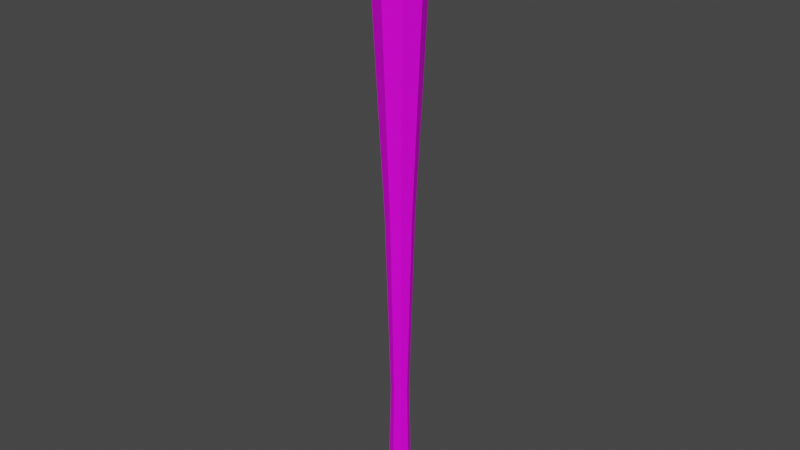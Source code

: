 # Source: BaseballBat.blend  (saved by Blender 3.0.42; exported with 4.5.12 LTS)
import bpy
from mathutils import Matrix  # noqa: F401  (used for matrix-valued properties, if any)

bpy.ops.wm.read_factory_settings(use_empty=True)
scene = bpy.context.scene
scene.name = 'Scene'

# ---- collections
col_collection = bpy.data.collections.new('Collection'); scene.collection.children.link(col_collection)

# ---- images (referenced by path relative to the original .blend; pixels are not part of the script)
import os
ASSET_DIR = os.environ.get("B2B_ASSET_DIR", "")  # directory of the original .blend (textures are referenced by path, not embedded)
HERE = os.path.dirname(os.path.abspath(__file__))  # packed textures are extracted next to this script under _unpacked/

def load_image(name, relpath, width, height, colorspace="sRGB"):
    """Load a texture the original file referenced (path relative to the .blend, or extracted next to this script)."""
    p = next((c for c in (os.path.join(HERE, relpath), os.path.join(ASSET_DIR, relpath)) if relpath and os.path.exists(c)), "")
    if p:
        img = bpy.data.images.load(p, check_existing=True)
        img.name = name
    else:  # same state as the original file: an image datablock whose file is absent (Cycles renders it pink)
        img = bpy.data.images.new(name, width, height)
        img.source = "FILE"
        img.filepath = "//" + (relpath or name)
    img.colorspace_settings.name = colorspace
    return img
img_t_pallet_png = load_image('T_Pallet.png', 'T_Pallet.png', 1024, 1024, 'sRGB')

# ---- materials (node trees are filled in below, after node groups)
mat_material = bpy.data.materials.new('Material')
mat_material.alpha_threshold = 0.0
mat_material.use_transparent_shadow = False
mat_material.line_color = (0.0, 0.0, 0.0, 1.0)

# ---- material node trees
mat_material.use_nodes = True; mat_material.node_tree.nodes.clear()
_N = mat_material.node_tree.nodes; _L = mat_material.node_tree.links
n0 = _N.new('ShaderNodeOutputMaterial'); n0.name = 'Material Output'; n0.location = (300, 300)
n1 = _N.new('ShaderNodeBsdfPrincipled'); n1.name = 'Principled BSDF'; n1.location = (10, 300)
n1.distribution = 'GGX'
n1.subsurface_method = 'BURLEY'
n1.inputs[2].default_value = 0.703
n1.inputs[3].default_value = 1.45
n1.inputs[13].default_value = 0.1606
n1.inputs[27].default_value = (0.0, 0.0, 0.0, 1.0)
n1.inputs[28].default_value = 1.0
n2 = _N.new('ShaderNodeTexImage'); n2.name = 'Image Texture'; n2.location = (-303, 196)
n2.image = img_t_pallet_png
n3 = _N.new('ShaderNodeTexCoord'); n3.name = 'Texture Coordinate'; n3.location = (-537, 224)
_L.new(n1.outputs[0], n0.inputs[0])
_L.new(n3.outputs[2], n2.inputs[0])
_L.new(n3.outputs[1], n1.inputs[5])
_L.new(n2.outputs[1], n1.inputs[4])
_L.new(n2.outputs[0], n1.inputs[0])
n0.is_active_output = True

# ---- world
world_world = bpy.data.worlds.new('World'); scene.world = world_world
world_world.use_nodes = True; world_world.node_tree.nodes.clear()
_N = world_world.node_tree.nodes; _L = world_world.node_tree.links
n0 = _N.new('ShaderNodeOutputWorld'); n0.name = 'World Output'; n0.location = (300, 300)
n1 = _N.new('ShaderNodeBackground'); n1.name = 'Background'; n1.location = (10, 300)
n1.inputs[0].default_value = (0.05088, 0.05088, 0.05088, 1.0)
_L.new(n1.outputs[0], n0.inputs[0])
n0.is_active_output = True
world_world.color = (0.05088, 0.05088, 0.05088)
world_world.use_sun_shadow = False
world_world.sun_shadow_jitter_overblur = 0.0

# ---- meshes
me_cylinder = bpy.data.meshes.new('Cylinder')
me_cylinder.from_pydata([(6.445e-11, 0.01777, 0.02168), (-3.172e-10, 0.03786, 0.4405), (0.01426, 0.01186, 0.02168), (0.02846, 0.02607, 0.4405), (0.02016, -0.002396, 0.02168), (0.04026, -0.002396, 0.4405), (0.01426, -0.01665, 0.02168), (0.02846, -0.03086, 0.4405), (-1.698e-09, -0.02256, 0.02168), (-3.836e-09, -0.04265, 0.4405), (-0.01426, -0.01665, 0.02168), (-0.02846, -0.03086, 0.4405), (-0.02016, -0.002396, 0.02168), (-0.04026, -0.002396, 0.4405), (-0.01426, 0.01186, 0.02168), (-0.02846, 0.02607, 0.4405), (-1.66e-10, 0.01064, -0.2529), (0.009218, 0.006822, -0.2529), (0.01304, -0.002396, -0.2529), (0.009218, -0.01161, -0.2529), (-1.306e-09, -0.01543, -0.2529), (-0.009218, -0.01161, -0.2529), (-0.01304, -0.002396, -0.2529), (-0.009218, 0.006822, -0.2529), (5.759e-08, 0.01328, -0.373), (0.01109, 0.008692, -0.373), (0.01568, -0.002396, -0.373), (0.01109, -0.01348, -0.373), (5.622e-08, -0.01808, -0.373), (-0.01109, -0.01348, -0.373), (-0.01568, -0.002396, -0.373), (-0.01109, 0.008692, -0.373), (5.765e-08, 0.01653, -0.4227), (0.01338, 0.01098, -0.4227), (0.01892, -0.002396, -0.4227), (0.01338, -0.01578, -0.4227), (5.599e-08, -0.02132, -0.4227), (-0.01338, -0.01578, -0.4227), (-0.01892, -0.002396, -0.4227), (-0.01338, 0.01098, -0.4227), (6.583e-08, 0.01653, -0.4406), (0.01338, 0.01098, -0.4406), (0.01892, -0.002396, -0.4406), (0.01338, -0.01578, -0.4406), (6.417e-08, -0.02132, -0.4406), (-0.01338, -0.01578, -0.4406), (-0.01892, -0.002396, -0.4406), (-0.01338, 0.01098, -0.4406), (-0.01759, -0.01998, -0.4316), (5.982e-08, -0.02727, -0.4316), (0.01759, -0.01998, -0.4316), (0.02487, -0.002396, -0.4316), (0.01759, 0.01519, -0.4316), (6.2e-08, 0.02248, -0.4316), (-0.01759, 0.01519, -0.4316), (-0.02487, -0.002396, -0.4316), (-3.029e-10, 0.03309, 0.4506), (0.02509, 0.0227, 0.4506), (0.03549, -0.002396, 0.4506), (0.02509, -0.02749, 0.4506), (-3.406e-09, -0.03789, 0.4506), (-0.02509, -0.02749, 0.4506), (-0.03549, -0.002396, 0.4506), (-0.02509, 0.0227, 0.4506), (3.705e-09, 0.01673, 0.4623), (0.01352, 0.01113, 0.4623), (0.01912, -0.002396, 0.4623), (0.01352, -0.01592, 0.4623), (2.033e-09, -0.02152, 0.4623), (-0.01352, -0.01592, 0.4623), (-0.01912, -0.002396, 0.4623), (-0.01352, 0.01113, 0.4623)], [], [(0, 1, 3, 2), (2, 3, 5, 4), (4, 5, 7, 6), (6, 7, 9, 8), (8, 9, 11, 10), (10, 11, 13, 12), (5, 3, 57, 58), (12, 13, 15, 14), (14, 15, 1, 0), (10, 12, 22, 21), (19, 20, 28, 27), (6, 8, 20, 19), (12, 14, 23, 22), (2, 4, 18, 17), (8, 10, 21, 20), (14, 0, 16, 23), (0, 2, 17, 16), (4, 6, 19, 18), (31, 24, 32, 39), (17, 18, 26, 25), (22, 23, 31, 30), (20, 21, 29, 28), (18, 19, 27, 26), (16, 17, 25, 24), (23, 16, 24, 31), (21, 22, 30, 29), (49, 48, 45, 44), (29, 30, 38, 37), (27, 28, 36, 35), (25, 26, 34, 33), (30, 31, 39, 38), (28, 29, 37, 36), (26, 27, 35, 34), (24, 25, 33, 32), (40, 41, 42, 43, 44, 45, 46, 47), (51, 50, 43, 42), (53, 52, 41, 40), (54, 53, 40, 47), (48, 55, 46, 45), (50, 49, 44, 43), (52, 51, 42, 41), (55, 54, 47, 46), (38, 39, 54, 55), (33, 34, 51, 52), (35, 36, 49, 50), (37, 38, 55, 48), (39, 32, 53, 54), (32, 33, 52, 53), (34, 35, 50, 51), (36, 37, 48, 49), (57, 56, 64, 65), (11, 9, 60, 61), (1, 15, 63, 56), (3, 1, 56, 57), (7, 5, 58, 59), (13, 11, 61, 62), (9, 7, 59, 60), (15, 13, 62, 63), (65, 64, 71, 70, 69, 68, 67, 66), (56, 63, 71, 64), (62, 61, 69, 70), (60, 59, 67, 68), (58, 57, 65, 66), (63, 62, 70, 71), (61, 60, 68, 69), (59, 58, 66, 67)])
_uv = me_cylinder.uv_layers.new(name='UVMap')
_uv.uv.foreach_set('vector', [0.442, 0.8439, 0.4422, 0.849, 0.4419, 0.849, 0.4418, 0.844, 0.4418, 0.844, 0.4419, 0.849, 0.4416, 0.849, 0.4417, 0.844, 0.4417, 0.844, 0.4416, 0.849, 0.4413, 0.849, 0.4415, 0.8439, 0.4427, 0.8439, 0.4428, 0.849, 0.4425, 0.849, 0.4426, 0.8439, 0.4439, 0.844, 0.444, 0.849, 0.4437, 0.849, 0.4438, 0.8439, 0.4438, 0.8439, 0.4437, 0.849, 0.4434, 0.849, 0.4436, 0.8439, 0.4416, 0.849, 0.4419, 0.849, 0.4419, 0.8492, 0.4416, 0.8492, 0.4436, 0.8439, 0.4434, 0.849, 0.4431, 0.849, 0.4435, 0.8439, 0.4446, 0.8439, 0.4446, 0.849, 0.4443, 0.849, 0.4444, 0.8439, 0.4438, 0.8439, 0.4436, 0.8439, 0.4438, 0.8406, 0.4439, 0.8406, 0.4427, 0.8406, 0.4426, 0.8406, 0.4426, 0.8392, 0.4427, 0.8392, 0.4427, 0.8439, 0.4426, 0.8439, 0.4426, 0.8406, 0.4427, 0.8406, 0.4436, 0.8439, 0.4435, 0.8439, 0.4437, 0.8406, 0.4438, 0.8406, 0.4418, 0.844, 0.4417, 0.844, 0.4417, 0.8406, 0.4418, 0.8406, 0.4426, 0.8439, 0.4424, 0.8439, 0.4425, 0.8406, 0.4426, 0.8406, 0.4446, 0.8439, 0.4444, 0.8439, 0.4444, 0.8406, 0.4446, 0.8406, 0.442, 0.8439, 0.4418, 0.844, 0.4418, 0.8406, 0.4419, 0.8406, 0.4417, 0.844, 0.4415, 0.8439, 0.4416, 0.8406, 0.4417, 0.8406, 0.4446, 0.8392, 0.4444, 0.8392, 0.4444, 0.8386, 0.4446, 0.8386, 0.4418, 0.8406, 0.4417, 0.8406, 0.4417, 0.8392, 0.4418, 0.8392, 0.4438, 0.8406, 0.4437, 0.8406, 0.4437, 0.8392, 0.4438, 0.8392, 0.4426, 0.8406, 0.4425, 0.8406, 0.4425, 0.8392, 0.4426, 0.8392, 0.4428, 0.8406, 0.4427, 0.8406, 0.4427, 0.8392, 0.4428, 0.8392, 0.4444, 0.8406, 0.4444, 0.8406, 0.4443, 0.8392, 0.4444, 0.8392, 0.4446, 0.8406, 0.4444, 0.8406, 0.4444, 0.8392, 0.4446, 0.8392, 0.4439, 0.8406, 0.4438, 0.8406, 0.4438, 0.8392, 0.4439, 0.8392, 0.4425, 0.8384, 0.4424, 0.8385, 0.4424, 0.8383, 0.4426, 0.8383, 0.4439, 0.8392, 0.4438, 0.8392, 0.4438, 0.8386, 0.444, 0.8386, 0.4427, 0.8392, 0.4426, 0.8392, 0.4426, 0.8386, 0.4427, 0.8386, 0.4418, 0.8392, 0.4417, 0.8392, 0.4417, 0.8386, 0.4418, 0.8386, 0.4438, 0.8392, 0.4437, 0.8392, 0.4437, 0.8386, 0.4438, 0.8386, 0.4426, 0.8392, 0.4425, 0.8392, 0.4424, 0.8386, 0.4426, 0.8386, 0.4428, 0.8392, 0.4427, 0.8392, 0.4427, 0.8386, 0.4429, 0.8386, 0.4444, 0.8392, 0.4443, 0.8392, 0.4443, 0.8386, 0.4444, 0.8386, 0.4446, 0.8393, 0.4448, 0.8391, 0.4449, 0.8391, 0.4451, 0.8393, 0.4451, 0.8394, 0.4449, 0.8396, 0.4448, 0.8396, 0.4446, 0.8394, 0.4416, 0.8385, 0.4415, 0.8384, 0.4415, 0.8383, 0.4417, 0.8383, 0.442, 0.8384, 0.4419, 0.8385, 0.4418, 0.8383, 0.442, 0.8383, 0.4446, 0.8384, 0.4444, 0.8384, 0.4444, 0.8383, 0.4446, 0.8383, 0.444, 0.8385, 0.4438, 0.8384, 0.4438, 0.8383, 0.444, 0.8383, 0.4428, 0.8384, 0.4425, 0.8384, 0.4426, 0.8383, 0.4427, 0.8383, 0.4419, 0.8385, 0.4416, 0.8385, 0.4417, 0.8383, 0.4418, 0.8383, 0.4438, 0.8384, 0.4436, 0.8384, 0.4437, 0.8383, 0.4438, 0.8383, 0.4438, 0.8386, 0.4437, 0.8386, 0.4436, 0.8384, 0.4438, 0.8384, 0.4418, 0.8386, 0.4417, 0.8386, 0.4416, 0.8385, 0.4419, 0.8385, 0.4427, 0.8386, 0.4426, 0.8386, 0.4425, 0.8384, 0.4428, 0.8384, 0.444, 0.8386, 0.4438, 0.8386, 0.4438, 0.8384, 0.444, 0.8385, 0.4446, 0.8386, 0.4444, 0.8386, 0.4444, 0.8384, 0.4446, 0.8384, 0.4444, 0.8386, 0.4443, 0.8386, 0.4442, 0.8385, 0.4444, 0.8384, 0.4429, 0.8386, 0.4427, 0.8386, 0.4428, 0.8384, 0.4429, 0.8385, 0.4426, 0.8386, 0.4424, 0.8386, 0.4424, 0.8385, 0.4425, 0.8384, 0.4449, 0.8391, 0.4446, 0.8389, 0.4448, 0.8388, 0.4449, 0.839, 0.4422, 0.849, 0.4425, 0.849, 0.4425, 0.8491, 0.4423, 0.8491, 0.4443, 0.849, 0.4446, 0.849, 0.4446, 0.8491, 0.4443, 0.8491, 0.444, 0.849, 0.4443, 0.849, 0.4443, 0.8491, 0.4441, 0.8491, 0.4428, 0.849, 0.4431, 0.849, 0.443, 0.8491, 0.4428, 0.8491, 0.4434, 0.849, 0.4437, 0.849, 0.4437, 0.8491, 0.4434, 0.8491, 0.4425, 0.849, 0.4428, 0.849, 0.4428, 0.8491, 0.4425, 0.8491, 0.4431, 0.849, 0.4434, 0.849, 0.4434, 0.8491, 0.4431, 0.8491, 0.4449, 0.839, 0.4448, 0.8388, 0.4448, 0.8386, 0.4449, 0.8385, 0.4451, 0.8385, 0.4453, 0.8386, 0.4453, 0.8388, 0.4451, 0.839, 0.4446, 0.8389, 0.4446, 0.8386, 0.4448, 0.8386, 0.4448, 0.8388, 0.4449, 0.8383, 0.4452, 0.8383, 0.4451, 0.8385, 0.4449, 0.8385, 0.4454, 0.8386, 0.4454, 0.8389, 0.4453, 0.8388, 0.4453, 0.8386, 0.4452, 0.8391, 0.4449, 0.8391, 0.4449, 0.839, 0.4451, 0.839, 0.4446, 0.8386, 0.4449, 0.8383, 0.4449, 0.8385, 0.4448, 0.8386, 0.4452, 0.8383, 0.4454, 0.8386, 0.4453, 0.8386, 0.4451, 0.8385, 0.4454, 0.8389, 0.4452, 0.8391, 0.4451, 0.839, 0.4453, 0.8388])
me_cylinder.materials.append(mat_material)
me_cylinder.use_remesh_fix_poles = True
me_cylinder.use_remesh_preserve_attributes = False
me_cylinder.update()

# ---- objects
ob_baseball_bat = bpy.data.objects.new('Baseball Bat', me_cylinder)

# ---- transforms, parenting, visibility, modifiers, constraints
ob_baseball_bat.location = (0.0, 0.0, 0.0)

# ---- collection membership
col_collection.objects.link(ob_baseball_bat)

# ---- scene / render settings (as saved in the file)
scene.frame_start = 1; scene.frame_end = 250; scene.frame_set(1)
scene.render.engine = 'BLENDER_EEVEE_NEXT'
scene.cycles.use_denoising = False
scene.cycles.samples = 128
scene.cycles.sampling_pattern = 'TABULATED_SOBOL'
scene.cycles.use_adaptive_sampling = False
scene.cycles.use_light_tree = False
scene.view_settings.view_transform = 'Filmic'
bpy.context.view_layer.update()

# ---- added for rendering (the .blend has no active camera and no usable light): camera, sun
cam_auto = bpy.data.cameras.new('AutoCamera')
cam_auto.lens = 50.0
cam_auto.sensor_width = 36.0
cam_auto.clip_end = 1000.0
ob_auto_camera = bpy.data.objects.new('AutoCamera', cam_auto)
scene.collection.objects.link(ob_auto_camera)
ob_auto_camera.location = (0.842018, -1.01282, 0.684482)
ob_auto_camera.rotation_euler = (1.09748, -7.21219e-08, 0.694738)
scene.camera = ob_auto_camera
light_auto_sun = bpy.data.lights.new('AutoSun', 'SUN')
light_auto_sun.energy = 3.0
light_auto_sun.angle = 0.0523599
ob_auto_sun = bpy.data.objects.new('AutoSun', light_auto_sun)
scene.collection.objects.link(ob_auto_sun)
ob_auto_sun.rotation_euler = (0.872665, 0.174533, 0.523599)
bpy.context.view_layer.update()
